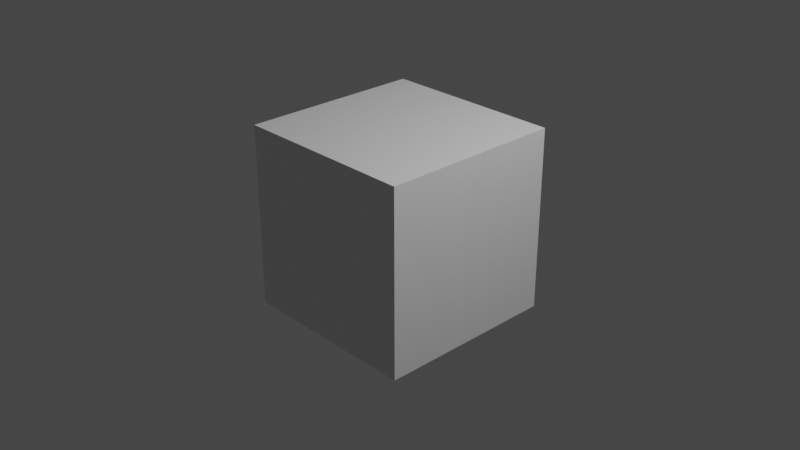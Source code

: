 # Source: 20210305_sequencer_image_overlay_0001.blend  (saved by Blender 2.92.14; exported with 4.5.12 LTS)
import bpy
from mathutils import Matrix  # noqa: F401  (used for matrix-valued properties, if any)

bpy.ops.wm.read_factory_settings(use_empty=True)
scene = bpy.context.scene
scene.name = 'Scene'

# ---- collections
col_collection = bpy.data.collections.new('Collection'); scene.collection.children.link(col_collection)

# ---- materials (node trees are filled in below, after node groups)
mat_material = bpy.data.materials.new('Material')
mat_material.alpha_threshold = 0.0
mat_material.use_transparent_shadow = False
mat_material.line_color = (0.0, 0.0, 0.0, 1.0)

# ---- material node trees
mat_material.use_nodes = True; mat_material.node_tree.nodes.clear()
_N = mat_material.node_tree.nodes; _L = mat_material.node_tree.links
n0 = _N.new('ShaderNodeOutputMaterial'); n0.name = 'Material Output'; n0.location = (300, 300)
n1 = _N.new('ShaderNodeBsdfPrincipled'); n1.name = 'Principled BSDF'; n1.location = (10, 300)
n1.distribution = 'GGX'
n1.subsurface_method = 'BURLEY'
n1.inputs[2].default_value = 0.4
n1.inputs[3].default_value = 1.45
n1.inputs[27].default_value = (0.0, 0.0, 0.0, 1.0)
n1.inputs[28].default_value = 1.0
_L.new(n1.outputs[0], n0.inputs[0])
n0.is_active_output = True

# ---- world
world_world = bpy.data.worlds.new('World'); scene.world = world_world
world_world.use_nodes = True; world_world.node_tree.nodes.clear()
_N = world_world.node_tree.nodes; _L = world_world.node_tree.links
n0 = _N.new('ShaderNodeOutputWorld'); n0.name = 'World Output'; n0.location = (300, 300)
n1 = _N.new('ShaderNodeBackground'); n1.name = 'Background'; n1.location = (10, 300)
n1.inputs[0].default_value = (0.05088, 0.05088, 0.05088, 1.0)
_L.new(n1.outputs[0], n0.inputs[0])
n0.is_active_output = True
world_world.color = (0.05088, 0.05088, 0.05088)
world_world.use_sun_shadow = False
world_world.sun_shadow_jitter_overblur = 0.0

# ---- cameras
cam_camera = bpy.data.cameras.new('Camera')
cam_camera.clip_end = 100.0
cam_camera.ortho_scale = 7.314

# ---- lights
light_light = bpy.data.lights.new('Light', 'POINT')
light_light.transmission_factor = 0.0
light_light.energy = 1000.0
light_light.shadow_soft_size = 0.1
light_light.shadow_maximum_resolution = 0.006
light_light.use_absolute_resolution = True

# ---- meshes
me_cube = bpy.data.meshes.new('Cube')
me_cube.from_pydata([(1.0, 1.0, 1.0), (1.0, 1.0, -1.0), (1.0, -1.0, 1.0), (1.0, -1.0, -1.0), (-1.0, 1.0, 1.0), (-1.0, 1.0, -1.0), (-1.0, -1.0, 1.0), (-1.0, -1.0, -1.0)], [], [(0, 4, 6, 2), (3, 2, 6, 7), (7, 6, 4, 5), (5, 1, 3, 7), (1, 0, 2, 3), (5, 4, 0, 1)])
_uv = me_cube.uv_layers.new(name='UVMap')
_uv.uv.foreach_set('vector', [0.625, 0.5, 0.875, 0.5, 0.875, 0.75, 0.625, 0.75, 0.375, 0.75, 0.625, 0.75, 0.625, 1.0, 0.375, 1.0, 0.375, 0.0, 0.625, 0.0, 0.625, 0.25, 0.375, 0.25, 0.125, 0.5, 0.375, 0.5, 0.375, 0.75, 0.125, 0.75, 0.375, 0.5, 0.625, 0.5, 0.625, 0.75, 0.375, 0.75, 0.375, 0.25, 0.625, 0.25, 0.625, 0.5, 0.375, 0.5])
me_cube.materials.append(mat_material)
me_cube.use_remesh_preserve_volume = False
me_cube.use_remesh_preserve_attributes = False
me_cube.use_mirror_vertex_groups = False
me_cube.update()

# ---- objects
ob_cube = bpy.data.objects.new('Cube', me_cube)
ob_light = bpy.data.objects.new('Light', light_light)
ob_camera = bpy.data.objects.new('Camera', cam_camera)

# ---- transforms, parenting, visibility, modifiers, constraints
ob_cube.location = (0.0, 0.0, 0.0)
ob_cube.lock_rotations_4d = False
ob_cube.empty_display_type = 'ARROWS'
ob_cube.lineart.crease_threshold = 0.0
ob_light.location = (4.076, 1.005, 5.904)
ob_light.rotation_euler = (0.6503, 0.05522, 1.866)
ob_light.lock_rotations_4d = False
ob_light.empty_display_type = 'ARROWS'
ob_light.color = (0.0, 0.0, 0.0, 0.0)
ob_light.lineart.crease_threshold = 0.0
ob_camera.location = (7.359, -6.926, 4.958)
ob_camera.rotation_euler = (1.109, 0.0, 0.8149)
ob_camera.lock_rotations_4d = False
ob_camera.empty_display_type = 'ARROWS'
ob_camera.color = (0.0, 0.0, 0.0, 0.0)
ob_camera.display_type = 'WIRE'
ob_camera.lineart.crease_threshold = 0.0

# ---- collection membership
col_collection.objects.link(ob_cube)
col_collection.objects.link(ob_light)
col_collection.objects.link(ob_camera)

# ---- scene / render settings (as saved in the file)
scene.camera = ob_camera
scene.frame_start = 1; scene.frame_end = 250; scene.frame_set(18)
scene.render.engine = 'BLENDER_EEVEE_NEXT'
scene.cycles.use_denoising = False
scene.cycles.samples = 128
scene.cycles.sampling_pattern = 'TABULATED_SOBOL'
scene.cycles.use_adaptive_sampling = False
scene.cycles.use_light_tree = False
scene.view_settings.view_transform = 'Filmic'
bpy.context.view_layer.update()
